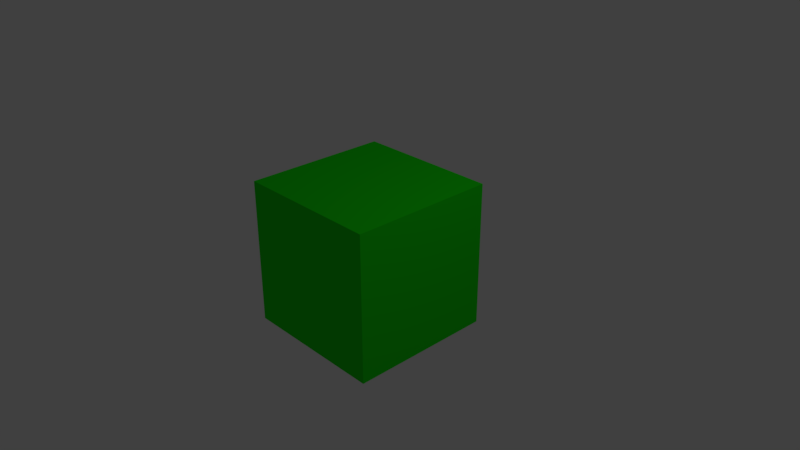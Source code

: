 # Source: mensagens.blend  (saved by Blender 2.79.0; exported with 4.5.12 LTS)
import bpy
from mathutils import Matrix  # noqa: F401  (used for matrix-valued properties, if any)

bpy.ops.wm.read_factory_settings(use_empty=True)
scene = bpy.context.scene
scene.name = 'Cena1'

# ---- collections
col_collection_1 = bpy.data.collections.new('Collection 1'); scene.collection.children.link(col_collection_1)

# ---- materials (node trees are filled in below, after node groups)
mat_material = bpy.data.materials.new('Material')
mat_material.alpha_threshold = 0.0
mat_material.use_transparent_shadow = False
mat_material.diffuse_color = (0.01106, 0.8, 0.003669, 1.0)
mat_material.roughness = 0.5
mat_material.line_color = (0.0, 0.0, 0.0, 1.0)

# ---- material node trees

# ---- world
world_world = bpy.data.worlds.new('World'); scene.world = world_world
world_world.color = (0.05088, 0.05088, 0.05088)
world_world.use_sun_shadow = False
world_world.sun_shadow_jitter_overblur = 0.0
world_world.cycles.sampling_method = 'MANUAL'

# ---- cameras
cam_camera = bpy.data.cameras.new('Camera')
cam_camera.clip_end = 100.0
cam_camera.lens = 35.0
cam_camera.sensor_width = 32.0
cam_camera.sensor_height = 18.0
cam_camera.ortho_scale = 7.314
cam_camera.dof.focus_distance = 0.0
cam_camera.dof.aperture_fstop = 128.0

# ---- lights
light_lamp = bpy.data.lights.new('Lamp', 'POINT')
light_lamp.transmission_factor = 0.0
light_lamp.cutoff_distance = 30.0
light_lamp.energy = 100.0
light_lamp.shadow_buffer_clip_start = 1.001
light_lamp.shadow_soft_size = 0.1
light_lamp.shadow_maximum_resolution = 0.006
light_lamp.use_absolute_resolution = True

# ---- meshes
me_cube = bpy.data.meshes.new('Cube')
me_cube.from_pydata([(1.0, 1.0, -1.0), (1.0, -1.0, -1.0), (-1.0, -1.0, -1.0), (-1.0, 1.0, -1.0), (1.0, 1.0, 1.0), (1.0, -1.0, 1.0), (-1.0, -1.0, 1.0), (-1.0, 1.0, 1.0)], [], [(0, 1, 2, 3), (4, 7, 6, 5), (0, 4, 5, 1), (1, 5, 6, 2), (2, 6, 7, 3), (4, 0, 3, 7)])
me_cube.materials.append(mat_material)
me_cube.use_remesh_preserve_volume = False
me_cube.use_remesh_preserve_attributes = False
me_cube.use_mirror_vertex_groups = False
me_cube.update()

# ---- objects
ob_cube = bpy.data.objects.new('Cube', me_cube)
ob_lamp = bpy.data.objects.new('Lamp', light_lamp)
ob_camera = bpy.data.objects.new('Camera', cam_camera)

# ---- transforms, parenting, visibility, modifiers, constraints
ob_cube.location = (0.0, 0.0, 0.0)
ob_cube.lock_rotations_4d = False
ob_cube.empty_display_type = 'ARROWS'
ob_cube.lineart.crease_threshold = 0.0
ob_lamp.location = (4.076, 1.005, 5.904)
ob_lamp.rotation_euler = (0.6503, 0.05522, 1.866)
ob_lamp.lock_rotations_4d = False
ob_lamp.empty_display_type = 'ARROWS'
ob_lamp.color = (0.0, 0.0, 0.0, 0.0)
ob_lamp.lineart.crease_threshold = 0.0
ob_camera.location = (7.481, -6.508, 5.344)
ob_camera.rotation_euler = (1.109, 0.0, 0.8149)
ob_camera.lock_rotations_4d = False
ob_camera.empty_display_type = 'ARROWS'
ob_camera.color = (0.0, 0.0, 0.0, 0.0)
ob_camera.display_type = 'WIRE'
ob_camera.lineart.crease_threshold = 0.0

# ---- collection membership
col_collection_1.objects.link(ob_cube)
col_collection_1.objects.link(ob_lamp)
col_collection_1.objects.link(ob_camera)

# ---- scene / render settings (as saved in the file)
scene.camera = ob_camera
scene.frame_start = 1; scene.frame_end = 250; scene.frame_set(1)
scene.render.engine = 'BLENDER_EEVEE_NEXT'
scene.render.resolution_percentage = 50
scene.render.dither_intensity = 0.0
scene.cycles.use_denoising = False
scene.cycles.samples = 128
scene.cycles.sampling_pattern = 'TABULATED_SOBOL'
scene.cycles.use_adaptive_sampling = False
scene.cycles.use_light_tree = False
scene.cycles.blur_glossy = 0.0
scene.cycles.sample_clamp_indirect = 0.0
scene.view_settings.view_transform = 'Standard'
bpy.context.view_layer.update()
